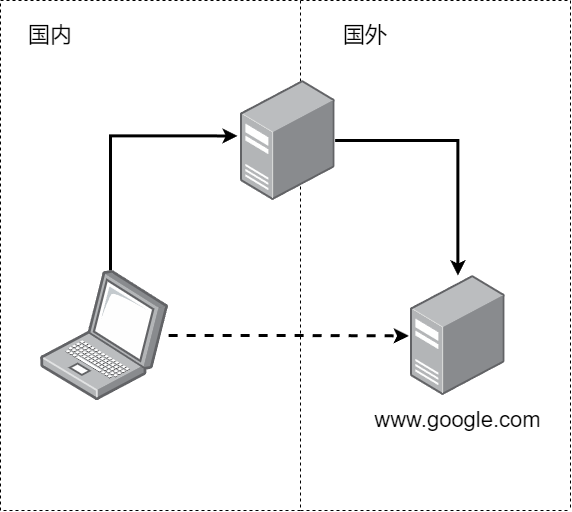

The diagram above was exported from draw.io. Its source (the exported page's mxGraphModel, read from the mxfile embedded in the PNG):
<mxGraphModel dx="1548" dy="894" grid="1" gridSize="10" guides="1" tooltips="1" connect="1" arrows="1" fold="1" page="1" pageScale="1" pageWidth="827" pageHeight="1169" math="0" shadow="0">
  <root>
    <mxCell id="0" />
    <mxCell id="1" parent="0" />
    <mxCell id="nbx796DIyqRFJzzPWpJO-12" value="" style="whiteSpace=wrap;html=1;fillColor=none;dashed=1;" vertex="1" parent="1">
      <mxGeometry x="120" y="100" width="300" height="510" as="geometry" />
    </mxCell>
    <mxCell id="nbx796DIyqRFJzzPWpJO-6" value="" style="edgeStyle=orthogonalEdgeStyle;rounded=0;orthogonalLoop=1;jettySize=auto;html=1;entryX=-0.017;entryY=0.503;entryDx=0;entryDy=0;entryPerimeter=0;dashed=1;strokeWidth=3;" edge="1" parent="1" source="nbx796DIyqRFJzzPWpJO-1" target="nbx796DIyqRFJzzPWpJO-4">
      <mxGeometry relative="1" as="geometry">
        <mxPoint x="432.2549999999999" y="435" as="targetPoint" />
        <Array as="points" />
      </mxGeometry>
    </mxCell>
    <mxCell id="nbx796DIyqRFJzzPWpJO-8" value="" style="edgeStyle=orthogonalEdgeStyle;rounded=0;orthogonalLoop=1;jettySize=auto;html=1;entryX=-0.03;entryY=0.462;entryDx=0;entryDy=0;entryPerimeter=0;strokeWidth=3;" edge="1" parent="1" source="nbx796DIyqRFJzzPWpJO-1" target="nbx796DIyqRFJzzPWpJO-2">
      <mxGeometry relative="1" as="geometry">
        <mxPoint x="224.08500000000004" y="225" as="targetPoint" />
        <Array as="points">
          <mxPoint x="230" y="235" />
        </Array>
      </mxGeometry>
    </mxCell>
    <mxCell id="nbx796DIyqRFJzzPWpJO-1" value="" style="image;points=[];aspect=fixed;html=1;align=center;shadow=0;dashed=0;image=img/lib/allied_telesis/computer_and_terminals/Laptop.svg;" vertex="1" parent="1">
      <mxGeometry x="160" y="370" width="128.17" height="130" as="geometry" />
    </mxCell>
    <mxCell id="nbx796DIyqRFJzzPWpJO-10" value="" style="edgeStyle=orthogonalEdgeStyle;rounded=0;orthogonalLoop=1;jettySize=auto;html=1;strokeWidth=3;" edge="1" parent="1" source="nbx796DIyqRFJzzPWpJO-2" target="nbx796DIyqRFJzzPWpJO-4">
      <mxGeometry relative="1" as="geometry">
        <mxPoint x="582.0050000000001" y="240" as="targetPoint" />
      </mxGeometry>
    </mxCell>
    <mxCell id="nbx796DIyqRFJzzPWpJO-2" value="" style="image;points=[];aspect=fixed;html=1;align=center;shadow=0;dashed=0;image=img/lib/allied_telesis/computer_and_terminals/Server_Desktop.svg;" vertex="1" parent="1">
      <mxGeometry x="360" y="180" width="94.67" height="120" as="geometry" />
    </mxCell>
    <mxCell id="nbx796DIyqRFJzzPWpJO-4" value="" style="image;points=[];aspect=fixed;html=1;align=center;shadow=0;dashed=0;image=img/lib/allied_telesis/computer_and_terminals/Server_Desktop.svg;" vertex="1" parent="1">
      <mxGeometry x="530" y="375" width="94.67" height="120" as="geometry" />
    </mxCell>
    <mxCell id="nbx796DIyqRFJzzPWpJO-11" value="www.google.com" style="text;html=1;align=center;verticalAlign=middle;resizable=0;points=[];autosize=1;strokeColor=none;fillColor=none;fontSize=22;" vertex="1" parent="1">
      <mxGeometry x="482.34000000000003" y="500" width="190" height="40" as="geometry" />
    </mxCell>
    <mxCell id="nbx796DIyqRFJzzPWpJO-15" value="" style="endArrow=none;dashed=1;html=1;rounded=0;" edge="1" parent="1">
      <mxGeometry width="50" height="50" relative="1" as="geometry">
        <mxPoint x="420" y="100" as="sourcePoint" />
        <mxPoint x="690" y="100" as="targetPoint" />
      </mxGeometry>
    </mxCell>
    <mxCell id="nbx796DIyqRFJzzPWpJO-16" value="" style="endArrow=none;dashed=1;html=1;rounded=0;" edge="1" parent="1">
      <mxGeometry width="50" height="50" relative="1" as="geometry">
        <mxPoint x="690" y="100" as="sourcePoint" />
        <mxPoint x="690" y="610" as="targetPoint" />
      </mxGeometry>
    </mxCell>
    <mxCell id="nbx796DIyqRFJzzPWpJO-17" value="" style="endArrow=none;dashed=1;html=1;rounded=0;" edge="1" parent="1">
      <mxGeometry width="50" height="50" relative="1" as="geometry">
        <mxPoint x="420" y="610" as="sourcePoint" />
        <mxPoint x="690" y="610" as="targetPoint" />
      </mxGeometry>
    </mxCell>
    <mxCell id="nbx796DIyqRFJzzPWpJO-18" value="国内" style="text;html=1;strokeColor=none;fillColor=none;align=center;verticalAlign=middle;whiteSpace=wrap;rounded=0;fontSize=22;" vertex="1" parent="1">
      <mxGeometry x="140" y="120" width="60" height="30" as="geometry" />
    </mxCell>
    <mxCell id="nbx796DIyqRFJzzPWpJO-19" value="国外" style="text;html=1;strokeColor=none;fillColor=none;align=center;verticalAlign=middle;whiteSpace=wrap;rounded=0;fontSize=22;" vertex="1" parent="1">
      <mxGeometry x="454.67" y="120" width="60" height="30" as="geometry" />
    </mxCell>
  </root>
</mxGraphModel>